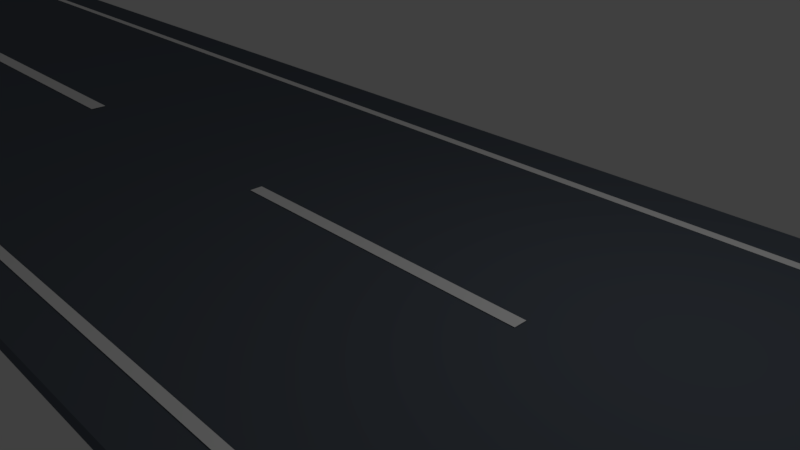 # Source: road.blend  (saved by Blender 2.78.0; exported with 4.5.12 LTS)
import bpy
from mathutils import Matrix  # noqa: F401  (used for matrix-valued properties, if any)

bpy.ops.wm.read_factory_settings(use_empty=True)
scene = bpy.context.scene
scene.name = 'Scene'

# ---- collections
col_collection_1 = bpy.data.collections.new('Collection 1'); scene.collection.children.link(col_collection_1)

# ---- materials (node trees are filled in below, after node groups)
mat_hakusen = bpy.data.materials.new('hakusen')
mat_hakusen.alpha_threshold = 0.0
mat_hakusen.use_transparent_shadow = False
mat_hakusen.diffuse_color = (1.0, 1.0, 1.0, 1.0)
mat_hakusen.roughness = 0.5
mat_douro = bpy.data.materials.new('douro')
mat_douro.alpha_threshold = 0.0
mat_douro.use_transparent_shadow = False
mat_douro.diffuse_color = (0.1118, 0.1316, 0.1626, 1.0)
mat_douro.roughness = 0.5
mat_douro.line_color = (0.0, 0.0, 0.0, 1.0)

# ---- material node trees

# ---- world
world_world = bpy.data.worlds.new('World'); scene.world = world_world
world_world.color = (0.05088, 0.05088, 0.05088)
world_world.use_sun_shadow = False
world_world.sun_shadow_jitter_overblur = 0.0
world_world.cycles.sampling_method = 'MANUAL'

# ---- cameras
cam_camera = bpy.data.cameras.new('Camera')
cam_camera.clip_end = 100.0
cam_camera.lens = 35.0
cam_camera.sensor_width = 32.0
cam_camera.sensor_height = 18.0
cam_camera.ortho_scale = 7.314
cam_camera.dof.focus_distance = 0.0
cam_camera.dof.aperture_fstop = 128.0

# ---- lights
light_lamp = bpy.data.lights.new('Lamp', 'POINT')
light_lamp.transmission_factor = 0.0
light_lamp.cutoff_distance = 30.0
light_lamp.energy = 100.0
light_lamp.shadow_buffer_clip_start = 1.001
light_lamp.shadow_soft_size = 0.1
light_lamp.shadow_maximum_resolution = 0.006
light_lamp.use_absolute_resolution = True

# ---- meshes
me_plane_005 = bpy.data.meshes.new('Plane.005')
me_plane_005.from_pydata([(-1.0, -1.0, 0.0), (1.0, -1.0, 0.0), (-1.0, 1.0, 0.0), (1.0, 1.0, 0.0)], [], [(0, 1, 3, 2)])
me_plane_005.materials.append(mat_hakusen)
me_plane_005.use_remesh_preserve_volume = False
me_plane_005.use_remesh_preserve_attributes = False
me_plane_005.use_mirror_vertex_groups = False
me_plane_005.update()
me_plane_006 = bpy.data.meshes.new('Plane.006')
me_plane_006.from_pydata([(-1.0, -1.0, 0.0), (1.0, -1.0, 0.0), (-1.0, 1.0, 0.0), (1.0, 1.0, 0.0)], [], [(0, 1, 3, 2)])
me_plane_006.materials.append(mat_hakusen)
me_plane_006.use_remesh_preserve_volume = False
me_plane_006.use_remesh_preserve_attributes = False
me_plane_006.use_mirror_vertex_groups = False
me_plane_006.update()
me_plane = bpy.data.meshes.new('Plane')
me_plane.from_pydata([(-1.0, -1.0, 0.0), (1.0, -1.0, 0.0), (-1.0, 1.0, 0.0), (1.0, 1.0, 0.0)], [], [(0, 1, 3, 2)])
me_plane.materials.append(mat_hakusen)
me_plane.use_remesh_preserve_volume = False
me_plane.use_remesh_preserve_attributes = False
me_plane.use_mirror_vertex_groups = False
me_plane.update()
me_plane_001 = bpy.data.meshes.new('Plane.001')
me_plane_001.from_pydata([(-1.0, -1.0, 0.0), (1.0, -1.0, 0.0), (-1.0, 1.0, 0.0), (1.0, 1.0, 0.0)], [], [(0, 1, 3, 2)])
me_plane_001.materials.append(mat_hakusen)
me_plane_001.use_remesh_preserve_volume = False
me_plane_001.use_remesh_preserve_attributes = False
me_plane_001.use_mirror_vertex_groups = False
me_plane_001.update()
me_plane_002 = bpy.data.meshes.new('Plane.002')
me_plane_002.from_pydata([(-1.0, -1.0, 0.0), (1.0, -1.0, 0.0), (-1.0, 1.0, 0.0), (1.0, 1.0, 0.0)], [], [(0, 1, 3, 2)])
me_plane_002.materials.append(mat_hakusen)
me_plane_002.use_remesh_preserve_volume = False
me_plane_002.use_remesh_preserve_attributes = False
me_plane_002.use_mirror_vertex_groups = False
me_plane_002.update()
me_plane_003 = bpy.data.meshes.new('Plane.003')
me_plane_003.from_pydata([(-1.0, -1.0, 0.0), (1.0, -1.0, 0.0), (-1.0, 1.0, 0.0), (1.0, 1.0, 0.0)], [], [(0, 1, 3, 2)])
me_plane_003.materials.append(mat_hakusen)
me_plane_003.use_remesh_preserve_volume = False
me_plane_003.use_remesh_preserve_attributes = False
me_plane_003.use_mirror_vertex_groups = False
me_plane_003.update()
me_plane_004 = bpy.data.meshes.new('Plane.004')
me_plane_004.from_pydata([(-1.0, -1.0, 0.0), (1.0, -1.0, 0.0), (-1.0, 1.0, 0.0), (1.0, 1.0, 0.0)], [], [(0, 1, 3, 2)])
me_plane_004.materials.append(mat_hakusen)
me_plane_004.use_remesh_preserve_volume = False
me_plane_004.use_remesh_preserve_attributes = False
me_plane_004.use_mirror_vertex_groups = False
me_plane_004.update()
me_cube = bpy.data.meshes.new('Cube')
me_cube.from_pydata([(1.0, 1.0, -1.0), (1.0, -1.0, -1.0), (-1.0, -1.0, -1.0), (-1.0, 1.0, -1.0), (1.0, 1.0, 1.0), (1.0, -1.0, 1.0), (-1.0, -1.0, 1.0), (-1.0, 1.0, 1.0)], [], [(0, 1, 2, 3), (4, 7, 6, 5), (0, 4, 5, 1), (1, 5, 6, 2), (2, 6, 7, 3), (4, 0, 3, 7)])
me_cube.materials.append(mat_douro)
me_cube.use_remesh_preserve_volume = False
me_cube.use_remesh_preserve_attributes = False
me_cube.use_mirror_vertex_groups = False
me_cube.update()

# ---- objects
ob_side_line = bpy.data.objects.new('side line', me_plane_005)
ob_plane_006 = bpy.data.objects.new('Plane.006', me_plane_006)
ob_center_line = bpy.data.objects.new('center line', me_plane)
ob_plane_001 = bpy.data.objects.new('Plane.001', me_plane_001)
ob_plane_002 = bpy.data.objects.new('Plane.002', me_plane_002)
ob_plane_003 = bpy.data.objects.new('Plane.003', me_plane_003)
ob_plane_004 = bpy.data.objects.new('Plane.004', me_plane_004)
ob_road = bpy.data.objects.new('road', me_cube)
ob_lamp = bpy.data.objects.new('Lamp', light_lamp)
ob_camera = bpy.data.objects.new('Camera', cam_camera)

# ---- transforms, parenting, visibility, modifiers, constraints
ob_side_line.location = (0.0, -3.5, 0.11)
ob_side_line.scale = (25.0, 0.075, 1.0)
ob_side_line.lineart.crease_threshold = 0.0
ob_plane_006.parent = ob_side_line
ob_plane_006.matrix_parent_inverse = Matrix(((0.04, 0.0, 0.0, 0.0), (0.0, 13.33, 0.0, 46.67), (0.0, 3.725e-09, 1.0, -0.155), (0.0, 0.0, 0.0, 1.0)))
ob_plane_006.location = (0.0, 3.5, 0.15)
ob_plane_006.scale = (25.0, 0.075, 1.0)
ob_plane_006.lineart.crease_threshold = 0.0
ob_center_line.location = (0.0, 0.0, 0.11)
ob_center_line.scale = (2.5, 0.1, 1.0)
ob_center_line.lineart.crease_threshold = 0.0
ob_plane_001.parent = ob_center_line
ob_plane_001.matrix_parent_inverse = Matrix(((0.4, 0.0, 0.0, 0.0), (0.0, 13.33, 0.0, 0.0), (0.0, 0.0, 1.0, -0.155), (0.0, 0.0, 0.0, 1.0)))
ob_plane_001.location = (10.0, 0.0, 0.155)
ob_plane_001.scale = (2.5, 0.1, 1.0)
ob_plane_001.lineart.crease_threshold = 0.0
ob_plane_002.parent = ob_center_line
ob_plane_002.matrix_parent_inverse = Matrix(((0.4, 0.0, 0.0, 0.0), (0.0, 13.33, 0.0, 0.0), (0.0, 0.0, 1.0, -0.155), (0.0, 0.0, 0.0, 1.0)))
ob_plane_002.location = (20.0, 0.0, 0.155)
ob_plane_002.scale = (2.5, 0.1, 1.0)
ob_plane_002.lineart.crease_threshold = 0.0
ob_plane_003.parent = ob_center_line
ob_plane_003.matrix_parent_inverse = Matrix(((0.4, 0.0, 0.0, 0.0), (0.0, 13.33, 0.0, 0.0), (0.0, 0.0, 1.0, -0.155), (0.0, 0.0, 0.0, 1.0)))
ob_plane_003.location = (-10.0, 0.0, 0.155)
ob_plane_003.scale = (2.5, 0.1, 1.0)
ob_plane_003.lineart.crease_threshold = 0.0
ob_plane_004.parent = ob_center_line
ob_plane_004.matrix_parent_inverse = Matrix(((0.4, 0.0, 0.0, 0.0), (0.0, 13.33, 0.0, 0.0), (0.0, 0.0, 1.0, -0.155), (0.0, 0.0, 0.0, 1.0)))
ob_plane_004.location = (-20.0, 0.0, 0.155)
ob_plane_004.scale = (2.5, 0.1, 1.0)
ob_plane_004.lineart.crease_threshold = 0.0
ob_road.location = (0.0, 0.0, 0.0)
ob_road.scale = (25.0, 4.25, 0.1)
ob_road.lock_rotations_4d = False
ob_road.empty_display_type = 'ARROWS'
ob_road.lineart.crease_threshold = 0.0
ob_lamp.location = (4.076, 1.005, 5.904)
ob_lamp.rotation_euler = (0.6503, 0.05522, 1.866)
ob_lamp.lock_rotations_4d = False
ob_lamp.empty_display_type = 'ARROWS'
ob_lamp.color = (0.0, 0.0, 0.0, 0.0)
ob_lamp.lineart.crease_threshold = 0.0
ob_camera.location = (7.481, -6.508, 5.344)
ob_camera.rotation_euler = (1.109, 0.0, 0.8149)
ob_camera.lock_rotations_4d = False
ob_camera.empty_display_type = 'ARROWS'
ob_camera.color = (0.0, 0.0, 0.0, 0.0)
ob_camera.display_type = 'WIRE'
ob_camera.lineart.crease_threshold = 0.0

# ---- collection membership
col_collection_1.objects.link(ob_side_line)
col_collection_1.objects.link(ob_plane_006)
col_collection_1.objects.link(ob_center_line)
col_collection_1.objects.link(ob_plane_001)
col_collection_1.objects.link(ob_plane_002)
col_collection_1.objects.link(ob_plane_003)
col_collection_1.objects.link(ob_plane_004)
col_collection_1.objects.link(ob_road)
col_collection_1.objects.link(ob_lamp)
col_collection_1.objects.link(ob_camera)

# ---- scene / render settings (as saved in the file)
scene.camera = ob_camera
scene.frame_start = 1; scene.frame_end = 250; scene.frame_set(1)
scene.render.engine = 'BLENDER_EEVEE_NEXT'
scene.render.resolution_percentage = 50
scene.render.dither_intensity = 0.0
scene.cycles.use_denoising = False
scene.cycles.samples = 128
scene.cycles.sampling_pattern = 'TABULATED_SOBOL'
scene.cycles.light_sampling_threshold = 0.0
scene.cycles.use_adaptive_sampling = False
scene.cycles.use_light_tree = False
scene.cycles.blur_glossy = 0.0
scene.cycles.sample_clamp_indirect = 0.0
scene.view_settings.view_transform = 'Standard'
bpy.context.view_layer.update()
